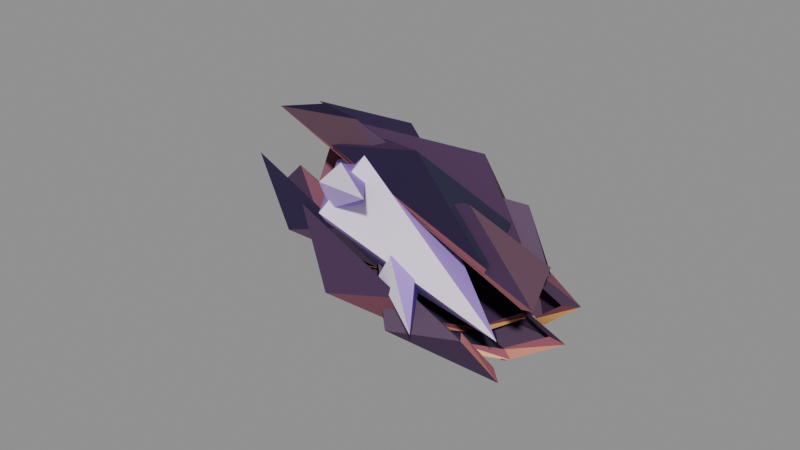 # Source: Falling_Star.blend  (saved by Blender 4.0.36; exported with 4.5.12 LTS)
import bpy
from mathutils import Matrix  # noqa: F401  (used for matrix-valued properties, if any)

bpy.ops.wm.read_factory_settings(use_empty=True)
scene = bpy.context.scene
scene.name = 'Scene'

# ---- materials (node trees are filled in below, after node groups)
mat_372e47 = bpy.data.materials.new('372E47')
mat_372e47.use_transparent_shadow = False
mat_372e47.diffuse_color = (0.03423, 0.0231, 0.06003, 1.0)
mat_645067 = bpy.data.materials.new('645067')
mat_645067.use_transparent_shadow = False
mat_645067.diffuse_color = (0.1275, 0.07806, 0.1361, 1.0)
mat_55435d = bpy.data.materials.new('55435D')
mat_55435d.use_transparent_shadow = False
mat_55435d.diffuse_color = (0.08919, 0.05284, 0.1087, 1.0)
mat_624957 = bpy.data.materials.new('624957')
mat_624957.use_transparent_shadow = False
mat_624957.diffuse_color = (0.122, 0.06381, 0.09388, 1.0)
mat_fbb773 = bpy.data.materials.new('FBB773')
mat_fbb773.use_transparent_shadow = False
mat_fbb773.diffuse_color = (0.9658, 0.482, 0.1734, 1.0)
mat_955866 = bpy.data.materials.new('955866')
mat_955866.use_transparent_shadow = False
mat_955866.diffuse_color = (0.3066, 0.09627, 0.1332, 1.0)
mat_ab6b71 = bpy.data.materials.new('AB6B71')
mat_ab6b71.use_transparent_shadow = False
mat_ab6b71.diffuse_color = (0.4151, 0.148, 0.1669, 1.0)
mat_503b57 = bpy.data.materials.new('503B57')
mat_503b57.use_transparent_shadow = False
mat_503b57.diffuse_color = (0.07806, 0.03995, 0.09388, 1.0)
mat_885766 = bpy.data.materials.new('885766')
mat_885766.use_transparent_shadow = False
mat_885766.diffuse_color = (0.2508, 0.09388, 0.1332, 1.0)
mat_343244 = bpy.data.materials.new('343244')
mat_343244.use_transparent_shadow = False
mat_343244.diffuse_color = (0.03026, 0.02776, 0.05459, 1.0)
mat_d78974 = bpy.data.materials.new('D78974')
mat_d78974.use_transparent_shadow = False
mat_d78974.diffuse_color = (0.687, 0.2549, 0.1768, 1.0)
mat_4c3b50 = bpy.data.materials.new('4C3B50')
mat_4c3b50.use_transparent_shadow = False
mat_4c3b50.diffuse_color = (0.06973, 0.03995, 0.07806, 1.0)
mat_f6be85 = bpy.data.materials.new('F6BE85')
mat_f6be85.use_transparent_shadow = False
mat_f6be85.diffuse_color = (0.924, 0.5234, 0.2388, 1.0)
mat_bc746f = bpy.data.materials.new('BC746F')
mat_bc746f.use_transparent_shadow = False
mat_bc746f.diffuse_color = (0.5114, 0.1768, 0.1604, 1.0)
mat_d0acff = bpy.data.materials.new('D0ACFF')
mat_d0acff.use_transparent_shadow = False
mat_d0acff.diffuse_color = (0.6388, 0.4205, 1.0, 1.0)
mat_7d529d = bpy.data.materials.new('7D529D')
mat_7d529d.use_transparent_shadow = False
mat_7d529d.diffuse_color = (0.2084, 0.08241, 0.344, 1.0)
mat_9770df = bpy.data.materials.new('9770DF')
mat_9770df.use_transparent_shadow = False
mat_9770df.diffuse_color = (0.3158, 0.1636, 0.7445, 1.0)
mat_644784 = bpy.data.materials.new('644784')
mat_644784.use_transparent_shadow = False
mat_644784.diffuse_color = (0.1275, 0.06003, 0.2349, 1.0)
mat_65479c = bpy.data.materials.new('65479C')
mat_65479c.use_transparent_shadow = False
mat_65479c.diffuse_color = (0.1304, 0.06003, 0.3392, 1.0)
mat_443865 = bpy.data.materials.new('443865')
mat_443865.use_transparent_shadow = False
mat_443865.diffuse_color = (0.05459, 0.03561, 0.1304, 1.0)
mat_b18ae9 = bpy.data.materials.new('B18AE9')
mat_b18ae9.use_transparent_shadow = False
mat_b18ae9.diffuse_color = (0.4479, 0.259, 0.82, 1.0)
mat_865ab5 = bpy.data.materials.new('865AB5')
mat_865ab5.use_transparent_shadow = False
mat_865ab5.diffuse_color = (0.2428, 0.1011, 0.4704, 1.0)
mat_f8e8ff = bpy.data.materials.new('F8E8FF')
mat_f8e8ff.use_transparent_shadow = False
mat_f8e8ff.diffuse_color = (0.9406, 0.8122, 1.0, 1.0)
mat_a17acf = bpy.data.materials.new('A17ACF')
mat_a17acf.use_transparent_shadow = False
mat_a17acf.diffuse_color = (0.3636, 0.1975, 0.632, 1.0)

# ---- material node trees

# ---- meshes
me_basalt_plates_and_cleaved_glass = bpy.data.meshes.new('Basalt plates and cleaved glass')
me_basalt_plates_and_cleaved_glass.from_pydata([(-7.2, -1.841, 0.4852), (-6.27, -0.6928, 1.317), (-3.46, -1.684, 2.37), (-6.27, -0.6928, 1.317), (-0.87, -0.0586, 2.013), (-3.46, -1.684, 2.37), (-0.87, -0.0586, 2.013), (0.25, -1.271, 1.242), (-3.46, -1.684, 2.37), (0.25, -1.271, 1.242), (-7.2, -1.841, 0.4852), (-3.46, -1.684, 2.37), (-0.87, -0.0586, 2.013), (-0.2508, -0.04923, 1.691), (0.25, -1.271, 1.242), (0.25, -1.271, 1.242), (-0.2508, -0.04923, 1.691), (0.835, -1.042, 1.019), (-7.2, -1.841, 0.4852), (0.25, -1.271, 1.242), (0.835, -1.042, 1.019), (-6.79, -0.5432, 1.108), (-5.86, 0.8903, 0.7549), (-3.46, 0.9423, 2.461), (-5.86, 0.8903, 0.7549), (-0.4599, 1.655, 1.179), (-3.46, 0.9423, 2.461), (-0.4599, 1.655, 1.179), (0.6601, 0.1594, 1.828), (-3.46, 0.9423, 2.461), (0.6601, 0.1594, 1.828), (-6.79, -0.5432, 1.108), (-3.46, 0.9423, 2.461), (-0.4599, 1.655, 1.179), (0.09372, 1.39, 0.99), (0.6601, 0.1594, 1.828), (0.6601, 0.1594, 1.828), (0.09372, 1.39, 0.99), (1.171, 0.1307, 1.499), (-6.79, -0.5432, 1.108), (0.6601, 0.1594, 1.828), (1.171, 0.1307, 1.499), (-7.747, 0.645, 0.4415), (-6.817, 1.266, -0.7998), (-3.46, 2.604, 0.5493), (-6.817, 1.266, -0.7998), (-1.417, 1.905, -0.6279), (-3.46, 2.604, 0.5493), (-1.417, 1.905, -0.6279), (-0.2965, 1.404, 1.035), (-3.46, 2.604, 0.5493), (-0.2965, 1.404, 1.035), (-7.747, 0.645, 0.4415), (-3.46, 2.604, 0.5493), (-1.417, 1.905, -0.6279), (-0.7099, 1.6, -0.5274), (-0.2965, 1.404, 1.035), (-0.2965, 1.404, 1.035), (-0.7099, 1.6, -0.5274), (0.3868, 1.152, 0.849), (-7.747, 0.645, 0.4415), (-0.2965, 1.404, 1.035), (0.3868, 1.152, 0.849), (-6.882, 1.075, -0.8372), (-5.952, 0.493, -2.027), (-3.46, 2.208, -1.953), (-5.952, 0.493, -2.027), (-0.5519, 0.859, -1.921), (-3.46, 2.208, -1.953), (-0.5519, 0.859, -1.921), (0.5681, 1.775, -0.3677), (-3.46, 2.208, -1.953), (0.5681, 1.775, -0.3677), (-6.882, 1.075, -0.8372), (-3.46, 2.208, -1.953), (-0.5519, 0.859, -1.921), (0.01644, 0.7216, -1.614), (0.5681, 1.775, -0.3677), (0.5681, 1.775, -0.3677), (0.01644, 0.7216, -1.614), (1.096, 1.455, -0.3015), (-6.882, 1.075, -0.8372), (0.5681, 1.775, -0.3677), (1.096, 1.455, -0.3015), (-7.077, 0.2593, -1.996), (-6.147, -1.057, -2.231), (-3.46, 0.03649, -3.258), (-6.147, -1.057, -2.231), (-0.7474, -0.917, -1.958), (-3.46, 0.03649, -3.258), (-0.7474, -0.917, -1.958), (0.3726, 0.8249, -1.561), (-3.46, 0.03649, -3.258), (0.3726, 0.8249, -1.561), (-7.077, 0.2593, -1.996), (-3.46, 0.03649, -3.258), (-0.7474, -0.917, -1.958), (-0.1478, -0.7703, -1.645), (0.3726, 0.8249, -1.561), (0.3726, 0.8249, -1.561), (-0.1478, -0.7703, -1.645), (0.9355, 0.6764, -1.28), (-7.077, 0.2593, -1.996), (0.3726, 0.8249, -1.561), (0.9355, 0.6764, -1.28), (-7.681, -1.179, -2.166), (-6.751, -2.184, -1.342), (-3.46, -2.282, -2.504), (-6.751, -2.184, -1.342), (-1.351, -2.069, -0.8101), (-3.46, -2.282, -2.504), (-1.351, -2.069, -0.8101), (-0.2315, -0.7257, -1.65), (-3.46, -2.282, -2.504), (-0.2315, -0.7257, -1.65), (-7.681, -1.179, -2.166), (-3.46, -2.282, -2.504), (-1.351, -2.069, -0.8101), (-0.6553, -1.738, -0.6805), (-0.2315, -0.7257, -1.65), (-0.2315, -0.7257, -1.65), (-0.6553, -1.738, -0.6805), (0.4402, -0.5951, -1.353), (-7.681, -1.179, -2.166), (-0.2315, -0.7257, -1.65), (0.4402, -0.5951, -1.353), (-3.837, -1.875, 1.009), (-2.907, -0.4696, 2.023), (-0.23, -1.763, 3.264), (-2.907, -0.4696, 2.023), (3.093, 0.2611, 2.83), (-0.23, -1.763, 3.264), (3.093, 0.2611, 2.83), (4.213, -1.264, 1.853), (-0.23, -1.763, 3.264), (4.213, -1.264, 1.853), (-3.837, -1.875, 1.009), (-0.23, -1.763, 3.264), (3.093, 0.2611, 2.83), (3.078, 0.2193, 2.378), (4.213, -1.264, 1.853), (4.213, -1.264, 1.853), (3.078, 0.2193, 2.378), (4.085, -1.037, 1.52), (-3.837, -1.875, 1.009), (4.213, -1.264, 1.853), (4.085, -1.037, 1.52), (-4.387, -0.3509, 1.697), (-3.457, 1.409, 1.241), (-0.23, 1.493, 3.377), (-3.457, 1.409, 1.241), (2.543, 2.301, 1.711), (-0.23, 1.493, 3.377), (2.543, 2.301, 1.711), (3.663, 0.4253, 2.494), (-0.23, 1.493, 3.377), (3.663, 0.4253, 2.494), (-4.387, -0.3509, 1.697), (-0.23, 1.493, 3.377), (2.543, 2.301, 1.711), (2.616, 1.933, 1.437), (3.663, 0.4253, 2.494), (3.663, 0.4253, 2.494), (2.616, 1.933, 1.437), (3.634, 0.3487, 2.045), (-4.387, -0.3509, 1.697), (3.663, 0.4253, 2.494), (3.634, 0.3487, 2.045), (-4.647, 1.197, 0.9443), (-3.717, 1.949, -0.613), (-0.23, 3.555, 1.006), (-3.717, 1.949, -0.613), (2.283, 2.686, -0.4555), (-0.23, 3.555, 1.006), (2.283, 2.686, -0.4555), (3.403, 2.043, 1.586), (-0.23, 3.555, 1.006), (3.403, 2.043, 1.586), (-4.647, 1.197, 0.9443), (-0.23, 3.555, 1.006), (2.283, 2.686, -0.4555), (2.398, 2.256, -0.3826), (3.403, 2.043, 1.586), (3.403, 2.043, 1.586), (2.398, 2.256, -0.3826), (3.42, 1.676, 1.3), (-4.647, 1.197, 0.9443), (3.403, 2.043, 1.586), (3.42, 1.676, 1.3), (-3.751, 1.716, -0.6556), (-2.821, 0.9762, -2.149), (-0.23, 3.063, -2.097), (-2.821, 0.9762, -2.149), (3.179, 1.374, -2.073), (-0.23, 3.063, -2.097), (3.179, 1.374, -2.073), (4.299, 2.489, -0.1685), (-0.23, 3.063, -2.097), (4.299, 2.489, -0.1685), (-3.751, 1.716, -0.6556), (-0.23, 3.063, -2.097), (3.179, 1.374, -2.073), (3.151, 1.154, -1.741), (4.299, 2.489, -0.1685), (4.299, 2.489, -0.1685), (3.151, 1.154, -1.741), (4.156, 2.041, -0.1381), (-3.751, 1.716, -0.6556), (4.299, 2.489, -0.1685), (4.156, 2.041, -0.1381), (-4.685, 0.649, -2.148), (-3.755, -1.001, -2.457), (-0.23, 0.3701, -3.715), (-3.755, -1.001, -2.457), (2.245, -0.8834, -2.175), (-0.23, 0.3701, -3.715), (2.245, -0.8834, -2.175), (3.365, 1.255, -1.703), (-0.23, 0.3701, -3.715), (3.365, 1.255, -1.703), (-4.685, 0.649, -2.148), (-0.23, 0.3701, -3.715), (2.245, -0.8834, -2.175), (2.366, -0.7421, -1.827), (3.365, 1.255, -1.703), (3.365, 1.255, -1.703), (2.366, -0.7421, -1.827), (3.389, 1.029, -1.397), (-4.685, 0.649, -2.148), (3.365, 1.255, -1.703), (3.389, 1.029, -1.397), (-4.336, -1.047, -2.271), (-3.406, -2.311, -1.267), (-0.23, -2.506, -2.781), (-3.406, -2.311, -1.267), (2.594, -2.224, -0.6631), (-0.23, -2.506, -2.781), (2.594, -2.224, -0.6631), (3.714, -0.58, -1.726), (-0.23, -2.506, -2.781), (3.714, -0.58, -1.726), (-4.336, -1.047, -2.271), (-0.23, -2.506, -2.781), (2.594, -2.224, -0.6631), (2.659, -1.868, -0.557), (3.714, -0.58, -1.726), (3.714, -0.58, -1.726), (2.659, -1.868, -0.557), (3.675, -0.4756, -1.415), (-4.336, -1.047, -2.271), (3.714, -0.58, -1.726), (3.675, -0.4756, -1.415), (-0.2999, -1.388, 1.121), (0.6301, -0.1558, 2.012), (2.445, -1.322, 3.05), (0.6301, -0.1558, 2.012), (5.13, 0.4223, 2.657), (2.445, -1.322, 3.05), (5.13, 0.4223, 2.657), (6.25, -0.8927, 1.819), (2.445, -1.322, 3.05), (6.25, -0.8927, 1.819), (-0.2999, -1.388, 1.121), (2.445, -1.322, 3.05), (5.13, 0.4223, 2.657), (4.789, 0.3547, 2.232), (6.25, -0.8927, 1.819), (6.25, -0.8927, 1.819), (4.789, 0.3547, 2.232), (5.755, -0.732, 1.491), (-0.2999, -1.388, 1.121), (6.25, -0.8927, 1.819), (5.755, -0.732, 1.491), (-1.304, -0.1043, 1.677), (-0.3739, 1.436, 1.29), (2.445, 1.511, 3.149), (-0.3739, 1.436, 1.29), (4.126, 2.155, 1.641), (2.445, 1.511, 3.149), (4.126, 2.155, 1.641), (5.246, 0.5347, 2.334), (2.445, 1.511, 3.149), (5.246, 0.5347, 2.334), (-1.304, -0.1043, 1.677), (2.445, 1.511, 3.149), (4.126, 2.155, 1.641), (3.946, 1.81, 1.379), (5.246, 0.5347, 2.334), (5.246, 0.5347, 2.334), (3.946, 1.81, 1.379), (4.932, 0.4385, 1.914), (-1.304, -0.1043, 1.677), (5.246, 0.5347, 2.334), (4.932, 0.4385, 1.914), (-0.6287, 1.314, 1.095), (0.3013, 1.978, -0.2505), (2.445, 3.304, 1.087), (0.3013, 1.978, -0.2505), (4.801, 2.561, -0.1709), (2.445, 3.304, 1.087), (4.801, 2.561, -0.1709), (5.921, 2.014, 1.616), (2.445, 3.304, 1.087), (5.921, 2.014, 1.616), (-0.6287, 1.314, 1.095), (2.445, 3.304, 1.087), (4.801, 2.561, -0.1709), (4.513, 2.151, -0.1436), (5.921, 2.014, 1.616), (5.921, 2.014, 1.616), (4.513, 2.151, -0.1436), (5.486, 1.652, 1.325), (-0.6287, 1.314, 1.095), (5.921, 2.014, 1.616), (5.486, 1.652, 1.325), (-0.5244, 1.712, -0.3512), (0.4056, 1.078, -1.641), (2.445, 2.876, -1.612), (0.4056, 1.078, -1.641), (4.906, 1.367, -1.632), (2.445, 2.876, -1.612), (4.906, 1.367, -1.632), (6.026, 2.348, 0.03632), (2.445, 2.876, -1.612), (6.026, 2.348, 0.03632), (-0.5244, 1.712, -0.3512), (2.445, 2.876, -1.612), (4.906, 1.367, -1.632), (4.601, 1.148, -1.371), (6.026, 2.348, 0.03632), (6.026, 2.348, 0.03632), (4.601, 1.148, -1.371), (5.571, 1.925, 0.02979), (-0.5244, 1.712, -0.3512), (6.026, 2.348, 0.03632), (5.571, 1.925, 0.02979), (-1.339, 0.7834, -1.649), (-0.4085, -0.6423, -1.909), (2.445, 0.5336, -3.02), (-0.4085, -0.6423, -1.909), (4.091, -0.5974, -1.72), (2.445, 0.5336, -3.02), (4.091, -0.5974, -1.72), (5.211, 1.275, -1.299), (2.445, 0.5336, -3.02), (5.211, 1.275, -1.299), (-1.339, 0.7834, -1.649), (2.445, 0.5336, -3.02), (4.091, -0.5974, -1.72), (3.917, -0.5018, -1.445), (5.211, 1.275, -1.299), (5.211, 1.275, -1.299), (3.917, -0.5018, -1.445), (4.903, 1.045, -1.065), (-1.339, 0.7834, -1.649), (5.211, 1.275, -1.299), (4.903, 1.045, -1.065), (-0.3579, -0.6378, -1.702), (0.5721, -1.727, -0.8191), (2.445, -1.968, -2.207), (0.5721, -1.727, -0.8191), (5.072, -1.71, -0.3515), (2.445, -1.968, -2.207), (5.072, -1.71, -0.3515), (6.192, -0.2675, -1.264), (2.445, -1.968, -2.207), (6.192, -0.2675, -1.264), (-0.3579, -0.6378, -1.702), (2.445, -1.968, -2.207), (5.072, -1.71, -0.3515), (4.741, -1.436, -0.2953), (6.192, -0.2675, -1.264), (6.192, -0.2675, -1.264), (4.741, -1.436, -0.2953), (5.708, -0.2194, -1.037), (-0.3579, -0.6378, -1.702), (6.192, -0.2675, -1.264), (5.708, -0.2194, -1.037), (-2.163, -2.593, -0.7718), (-1.941, -0.5023, -2.278), (5.83, -1.1, 0.26), (-2.163, -2.593, -0.7718), (-4.8, -0.3, -0.2), (-1.941, -0.5023, -2.278), (-1.941, -0.5023, -2.278), (-1.85, 1.58, -0.7474), (5.83, -1.1, 0.26), (-1.941, -0.5023, -2.278), (-4.8, -0.3, -0.2), (-1.85, 1.58, -0.7474), (-1.85, 1.58, -0.7474), (-2.017, 0.7769, 1.705), (5.83, -1.1, 0.26), (-1.85, 1.58, -0.7474), (-4.8, -0.3, -0.2), (-2.017, 0.7769, 1.705), (-2.017, 0.7769, 1.705), (-2.21, -1.802, 1.69), (5.83, -1.1, 0.26), (-2.017, 0.7769, 1.705), (-4.8, -0.3, -0.2), (-2.21, -1.802, 1.69), (-2.21, -1.802, 1.69), (-2.163, -2.593, -0.7718), (5.83, -1.1, 0.26), (-2.21, -1.802, 1.69), (-4.8, -0.3, -0.2), (-2.163, -2.593, -0.7718), (-2.813, -2.612, 0.09669), (-2.173, -2.172, -0.5694), (0.5, -3.75, 1.74), (-2.813, -2.612, 0.09669), (-3.4, -1.2, -0.32), (-2.173, -2.172, -0.5694), (-2.173, -2.172, -0.5694), (-1.828, -1.305, -0.1507), (0.5, -3.75, 1.74), (-2.173, -2.172, -0.5694), (-3.4, -1.2, -0.32), (-1.828, -1.305, -0.1507), (-1.828, -1.305, -0.1507), (-2.254, -1.209, 0.7743), (0.5, -3.75, 1.74), (-1.828, -1.305, -0.1507), (-3.4, -1.2, -0.32), (-2.254, -1.209, 0.7743), (-2.254, -1.209, 0.7743), (-2.862, -2.017, 0.9271), (0.5, -3.75, 1.74), (-2.254, -1.209, 0.7743), (-3.4, -1.2, -0.32), (-2.862, -2.017, 0.9271), (-2.862, -2.017, 0.9271), (-2.813, -2.612, 0.09669), (0.5, -3.75, 1.74), (-2.862, -2.017, 0.9271), (-3.4, -1.2, -0.32), (-2.813, -2.612, 0.09669), (1.004, -1.902, -1.012), (1.406, -1.137, -1.281), (4.15, -2.95, -0.82), (1.004, -1.902, -1.012), (0.35, -0.83, -0.46), (1.406, -1.137, -1.281), (1.406, -1.137, -1.281), (1.714, -0.7092, -0.5446), (4.15, -2.95, -0.82), (1.406, -1.137, -1.281), (0.35, -0.83, -0.46), (1.714, -0.7092, -0.5446), (1.714, -0.7092, -0.5446), (1.503, -1.21, 0.1789), (4.15, -2.95, -0.82), (1.714, -0.7092, -0.5446), (0.35, -0.83, -0.46), (1.503, -1.21, 0.1789), (1.503, -1.21, 0.1789), (1.064, -1.948, -0.1098), (4.15, -2.95, -0.82), (1.503, -1.21, 0.1789), (0.35, -0.83, -0.46), (1.064, -1.948, -0.1098), (1.064, -1.948, -0.1098), (1.004, -1.902, -1.012), (4.15, -2.95, -0.82), (1.064, -1.948, -0.1098), (0.35, -0.83, -0.46), (1.004, -1.902, -1.012)], [], [(0, 1, 2), (3, 4, 5), (6, 7, 8), (9, 10, 11), (12, 13, 14), (15, 16, 17), (18, 19, 20), (21, 22, 23), (24, 25, 26), (27, 28, 29), (30, 31, 32), (33, 34, 35), (36, 37, 38), (39, 40, 41), (42, 43, 44), (45, 46, 47), (48, 49, 50), (51, 52, 53), (54, 55, 56), (57, 58, 59), (60, 61, 62), (63, 64, 65), (66, 67, 68), (69, 70, 71), (72, 73, 74), (75, 76, 77), (78, 79, 80), (81, 82, 83), (84, 85, 86), (87, 88, 89), (90, 91, 92), (93, 94, 95), (96, 97, 98), (99, 100, 101), (102, 103, 104), (105, 106, 107), (108, 109, 110), (111, 112, 113), (114, 115, 116), (117, 118, 119), (120, 121, 122), (123, 124, 125), (126, 127, 128), (129, 130, 131), (132, 133, 134), (135, 136, 137), (138, 139, 140), (141, 142, 143), (144, 145, 146), (147, 148, 149), (150, 151, 152), (153, 154, 155), (156, 157, 158), (159, 160, 161), (162, 163, 164), (165, 166, 167), (168, 169, 170), (171, 172, 173), (174, 175, 176), (177, 178, 179), (180, 181, 182), (183, 184, 185), (186, 187, 188), (189, 190, 191), (192, 193, 194), (195, 196, 197), (198, 199, 200), (201, 202, 203), (204, 205, 206), (207, 208, 209), (210, 211, 212), (213, 214, 215), (216, 217, 218), (219, 220, 221), (222, 223, 224), (225, 226, 227), (228, 229, 230), (231, 232, 233), (234, 235, 236), (237, 238, 239), (240, 241, 242), (243, 244, 245), (246, 247, 248), (249, 250, 251), (252, 253, 254), (255, 256, 257), (258, 259, 260), (261, 262, 263), (264, 265, 266), (267, 268, 269), (270, 271, 272), (273, 274, 275), (276, 277, 278), (279, 280, 281), (282, 283, 284), (285, 286, 287), (288, 289, 290), (291, 292, 293), (294, 295, 296), (297, 298, 299), (300, 301, 302), (303, 304, 305), (306, 307, 308), (309, 310, 311), (312, 313, 314), (315, 316, 317), (318, 319, 320), (321, 322, 323), (324, 325, 326), (327, 328, 329), (330, 331, 332), (333, 334, 335), (336, 337, 338), (339, 340, 341), (342, 343, 344), (345, 346, 347), (348, 349, 350), (351, 352, 353), (354, 355, 356), (357, 358, 359), (360, 361, 362), (363, 364, 365), (366, 367, 368), (369, 370, 371), (372, 373, 374), (375, 376, 377), (378, 379, 380), (381, 382, 383), (384, 385, 386), (387, 388, 389), (390, 391, 392), (393, 394, 395), (396, 397, 398), (399, 400, 401), (402, 403, 404), (405, 406, 407), (408, 409, 410), (411, 412, 413), (414, 415, 416), (417, 418, 419), (420, 421, 422), (423, 424, 425), (426, 427, 428), (429, 430, 431), (432, 433, 434), (435, 436, 437), (438, 439, 440), (441, 442, 443), (444, 445, 446), (447, 448, 449), (450, 451, 452), (453, 454, 455), (456, 457, 458), (459, 460, 461), (462, 463, 464), (465, 466, 467)])
me_basalt_plates_and_cleaved_glass.polygons.foreach_set('material_index', [0, 1, 2, 3, 4, 5, 6, 7, 8, 9, 0, 10, 5, 11, 1, 2, 3, 7, 12, 5, 11, 8, 9, 0, 1, 13, 5, 11, 2, 3, 7, 8, 4, 5, 11, 9, 0, 1, 2, 10, 5, 11, 7, 8, 9, 0, 10, 5, 6, 1, 2, 3, 7, 12, 5, 11, 8, 9, 0, 1, 13, 5, 11, 2, 3, 7, 8, 4, 5, 11, 9, 0, 1, 2, 10, 5, 11, 3, 7, 8, 9, 12, 5, 11, 1, 2, 3, 7, 12, 5, 6, 8, 9, 0, 1, 13, 5, 11, 2, 3, 7, 8, 4, 5, 11, 9, 0, 1, 2, 10, 5, 11, 3, 7, 8, 9, 12, 5, 11, 0, 1, 2, 3, 13, 5, 11, 14, 15, 16, 17, 18, 19, 20, 21, 22, 23, 14, 15, 16, 17, 18, 19, 20, 21, 22, 23, 14, 15, 16, 17, 18, 19, 20, 21, 22, 23])
me_basalt_plates_and_cleaved_glass.materials.append(mat_372e47)
me_basalt_plates_and_cleaved_glass.materials.append(mat_645067)
me_basalt_plates_and_cleaved_glass.materials.append(mat_55435d)
me_basalt_plates_and_cleaved_glass.materials.append(mat_624957)
me_basalt_plates_and_cleaved_glass.materials.append(mat_fbb773)
me_basalt_plates_and_cleaved_glass.materials.append(mat_955866)
me_basalt_plates_and_cleaved_glass.materials.append(mat_ab6b71)
me_basalt_plates_and_cleaved_glass.materials.append(mat_503b57)
me_basalt_plates_and_cleaved_glass.materials.append(mat_885766)
me_basalt_plates_and_cleaved_glass.materials.append(mat_343244)
me_basalt_plates_and_cleaved_glass.materials.append(mat_d78974)
me_basalt_plates_and_cleaved_glass.materials.append(mat_4c3b50)
me_basalt_plates_and_cleaved_glass.materials.append(mat_f6be85)
me_basalt_plates_and_cleaved_glass.materials.append(mat_bc746f)
me_basalt_plates_and_cleaved_glass.materials.append(mat_d0acff)
me_basalt_plates_and_cleaved_glass.materials.append(mat_7d529d)
me_basalt_plates_and_cleaved_glass.materials.append(mat_9770df)
me_basalt_plates_and_cleaved_glass.materials.append(mat_644784)
me_basalt_plates_and_cleaved_glass.materials.append(mat_65479c)
me_basalt_plates_and_cleaved_glass.materials.append(mat_443865)
me_basalt_plates_and_cleaved_glass.materials.append(mat_b18ae9)
me_basalt_plates_and_cleaved_glass.materials.append(mat_865ab5)
me_basalt_plates_and_cleaved_glass.materials.append(mat_f8e8ff)
me_basalt_plates_and_cleaved_glass.materials.append(mat_a17acf)
me_basalt_plates_and_cleaved_glass.update()

# ---- objects
ob_star_shell___tumble = bpy.data.objects.new('Star shell • tumble', None)
ob_aureole___split_falling_star = bpy.data.objects.new('Aureole • split falling star', me_basalt_plates_and_cleaved_glass)

# ---- transforms, parenting, visibility, modifiers, constraints
ob_star_shell___tumble.location = (0.0, 0.0, 0.0)
ob_star_shell___tumble.rotation_euler = (-0.3491, 0.2793, -0.2793)
ob_aureole___split_falling_star.parent = ob_star_shell___tumble
ob_aureole___split_falling_star.location = (0.0, 0.0, 0.0)

# ---- collection membership
scene.collection.objects.link(ob_star_shell___tumble)
scene.collection.objects.link(ob_aureole___split_falling_star)

# ---- scene / render settings (as saved in the file)
scene.frame_start = 1; scene.frame_end = 70; scene.frame_set(1)
scene.render.engine = 'BLENDER_EEVEE_NEXT'
scene.cycles.sampling_pattern = 'TABULATED_SOBOL'
bpy.context.view_layer.update()

# ---- added for rendering (the .blend has no active camera and no usable light): camera, sun + grey world if the file has none
cam_auto = bpy.data.cameras.new('AutoCamera')
cam_auto.lens = 50.0
cam_auto.sensor_width = 36.0
cam_auto.clip_end = 1000.0
ob_auto_camera = bpy.data.objects.new('AutoCamera', cam_auto)
scene.collection.objects.link(ob_auto_camera)
ob_auto_camera.location = (21.6648, -26.8527, 18.0302)
ob_auto_camera.rotation_euler = (1.09748, -7.21219e-08, 0.694738)
scene.camera = ob_auto_camera
light_auto_sun = bpy.data.lights.new('AutoSun', 'SUN')
light_auto_sun.energy = 3.0
light_auto_sun.angle = 0.0523599
ob_auto_sun = bpy.data.objects.new('AutoSun', light_auto_sun)
scene.collection.objects.link(ob_auto_sun)
ob_auto_sun.rotation_euler = (0.872665, 0.174533, 0.523599)
if scene.world is None:
    world_auto = bpy.data.worlds.new('AutoWorld')
    world_auto.color = (0.3, 0.3, 0.3)
    scene.world = world_auto
bpy.context.view_layer.update()
